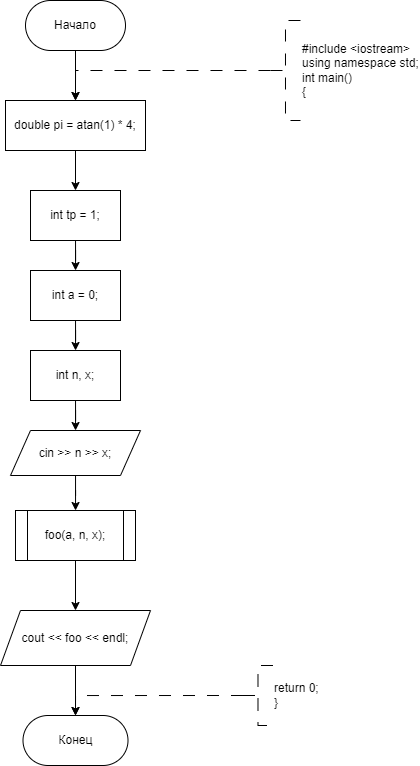

The diagram above was exported from draw.io. Its source (the exported page's mxGraphModel, read from the mxfile embedded in the PNG):
<mxGraphModel dx="807" dy="1704" grid="1" gridSize="10" guides="1" tooltips="1" connect="1" arrows="1" fold="1" page="1" pageScale="1" pageWidth="827" pageHeight="1169" math="0" shadow="0">
  <root>
    <mxCell id="WIyWlLk6GJQsqaUBKTNV-0" />
    <mxCell id="WIyWlLk6GJQsqaUBKTNV-1" parent="WIyWlLk6GJQsqaUBKTNV-0" />
    <mxCell id="o_0hTsx-fe2tSDhcJsS4-108" value="" style="edgeStyle=orthogonalEdgeStyle;rounded=0;orthogonalLoop=1;jettySize=auto;html=1;" edge="1" parent="WIyWlLk6GJQsqaUBKTNV-1" source="o_0hTsx-fe2tSDhcJsS4-0" target="o_0hTsx-fe2tSDhcJsS4-107">
      <mxGeometry relative="1" as="geometry" />
    </mxCell>
    <mxCell id="o_0hTsx-fe2tSDhcJsS4-0" value="Начало" style="rounded=1;whiteSpace=wrap;html=1;arcSize=50;" vertex="1" parent="WIyWlLk6GJQsqaUBKTNV-1">
      <mxGeometry x="250" y="-30" width="100" height="50" as="geometry" />
    </mxCell>
    <mxCell id="o_0hTsx-fe2tSDhcJsS4-1" value="" style="edgeStyle=orthogonalEdgeStyle;rounded=0;orthogonalLoop=1;jettySize=auto;html=1;strokeWidth=1;dashed=1;dashPattern=12 12;entryX=0.5;entryY=0;entryDx=0;entryDy=0;" edge="1" parent="WIyWlLk6GJQsqaUBKTNV-1" source="o_0hTsx-fe2tSDhcJsS4-2" target="o_0hTsx-fe2tSDhcJsS4-107">
      <mxGeometry relative="1" as="geometry">
        <Array as="points">
          <mxPoint x="300" y="40" />
        </Array>
        <mxPoint x="300" y="80" as="targetPoint" />
      </mxGeometry>
    </mxCell>
    <mxCell id="o_0hTsx-fe2tSDhcJsS4-2" value="#include &amp;lt;iostream&amp;gt;&lt;div&gt;using namespace std;&lt;/div&gt;&lt;div&gt;int main()&lt;/div&gt;&lt;div&gt;{&lt;/div&gt;" style="strokeWidth=1;html=1;shape=mxgraph.flowchart.annotation_2;align=left;labelPosition=right;pointerEvents=1;dashed=1;dashPattern=12 12;" vertex="1" parent="WIyWlLk6GJQsqaUBKTNV-1">
      <mxGeometry x="494.99" y="-10" width="30" height="100" as="geometry" />
    </mxCell>
    <mxCell id="o_0hTsx-fe2tSDhcJsS4-33" style="edgeStyle=orthogonalEdgeStyle;rounded=0;orthogonalLoop=1;jettySize=auto;html=1;exitX=1;exitY=0.5;exitDx=0;exitDy=0;entryX=0.5;entryY=0;entryDx=0;entryDy=0;" edge="1" parent="WIyWlLk6GJQsqaUBKTNV-1" target="o_0hTsx-fe2tSDhcJsS4-31">
      <mxGeometry relative="1" as="geometry">
        <mxPoint x="320.0000000000001" y="570" as="targetPoint" />
        <mxPoint x="390" y="392.5" as="sourcePoint" />
        <Array as="points">
          <mxPoint x="480" y="392" />
          <mxPoint x="480" y="570" />
          <mxPoint x="300" y="570" />
        </Array>
      </mxGeometry>
    </mxCell>
    <mxCell id="o_0hTsx-fe2tSDhcJsS4-62" style="edgeStyle=orthogonalEdgeStyle;rounded=0;orthogonalLoop=1;jettySize=auto;html=1;exitX=1;exitY=0.5;exitDx=0;exitDy=0;" edge="1" parent="WIyWlLk6GJQsqaUBKTNV-1" target="o_0hTsx-fe2tSDhcJsS4-59">
      <mxGeometry relative="1" as="geometry">
        <mxPoint x="385" y="1078.4400000000005" as="sourcePoint" />
        <Array as="points">
          <mxPoint x="510" y="1078" />
          <mxPoint x="510" y="1530" />
          <mxPoint x="300" y="1530" />
        </Array>
      </mxGeometry>
    </mxCell>
    <mxCell id="o_0hTsx-fe2tSDhcJsS4-57" style="edgeStyle=orthogonalEdgeStyle;rounded=0;orthogonalLoop=1;jettySize=auto;html=1;exitX=1;exitY=0.5;exitDx=0;exitDy=0;entryX=0.5;entryY=0;entryDx=0;entryDy=0;" edge="1" parent="WIyWlLk6GJQsqaUBKTNV-1" target="o_0hTsx-fe2tSDhcJsS4-55">
      <mxGeometry relative="1" as="geometry">
        <mxPoint x="385" y="1232.3400000000001" as="sourcePoint" />
        <Array as="points">
          <mxPoint x="470" y="1232" />
          <mxPoint x="470" y="1380" />
          <mxPoint x="300" y="1380" />
        </Array>
      </mxGeometry>
    </mxCell>
    <mxCell id="o_0hTsx-fe2tSDhcJsS4-72" style="edgeStyle=orthogonalEdgeStyle;rounded=0;orthogonalLoop=1;jettySize=auto;html=1;exitX=1;exitY=0.5;exitDx=0;exitDy=0;entryX=0.5;entryY=0;entryDx=0;entryDy=0;" edge="1" parent="WIyWlLk6GJQsqaUBKTNV-1" target="o_0hTsx-fe2tSDhcJsS4-70">
      <mxGeometry relative="1" as="geometry">
        <mxPoint x="370" y="1891.75" as="sourcePoint" />
        <Array as="points">
          <mxPoint x="450" y="1892" />
          <mxPoint x="450" y="2060" />
          <mxPoint x="300" y="2060" />
        </Array>
      </mxGeometry>
    </mxCell>
    <mxCell id="o_0hTsx-fe2tSDhcJsS4-83" style="edgeStyle=orthogonalEdgeStyle;rounded=0;orthogonalLoop=1;jettySize=auto;html=1;exitX=1;exitY=0.5;exitDx=0;exitDy=0;entryX=0.5;entryY=0;entryDx=0;entryDy=0;" edge="1" parent="WIyWlLk6GJQsqaUBKTNV-1" target="o_0hTsx-fe2tSDhcJsS4-81">
      <mxGeometry relative="1" as="geometry">
        <mxPoint x="400" y="2307.5" as="sourcePoint" />
        <Array as="points">
          <mxPoint x="460" y="2308" />
          <mxPoint x="460" y="2460" />
          <mxPoint x="300" y="2460" />
        </Array>
      </mxGeometry>
    </mxCell>
    <mxCell id="o_0hTsx-fe2tSDhcJsS4-103" value="Конец" style="rounded=1;whiteSpace=wrap;html=1;arcSize=50;" vertex="1" parent="WIyWlLk6GJQsqaUBKTNV-1">
      <mxGeometry x="247.5" y="685" width="105" height="50" as="geometry" />
    </mxCell>
    <mxCell id="o_0hTsx-fe2tSDhcJsS4-104" style="edgeStyle=orthogonalEdgeStyle;rounded=0;orthogonalLoop=1;jettySize=auto;html=1;exitX=0;exitY=0.5;exitDx=0;exitDy=0;exitPerimeter=0;dashed=1;dashPattern=12 12;entryX=0.5;entryY=0;entryDx=0;entryDy=0;" edge="1" parent="WIyWlLk6GJQsqaUBKTNV-1" source="o_0hTsx-fe2tSDhcJsS4-105" target="o_0hTsx-fe2tSDhcJsS4-103">
      <mxGeometry relative="1" as="geometry">
        <mxPoint x="208.74" y="675" as="targetPoint" />
        <Array as="points">
          <mxPoint x="300" y="665" />
        </Array>
      </mxGeometry>
    </mxCell>
    <mxCell id="o_0hTsx-fe2tSDhcJsS4-105" value="return 0;&lt;br&gt;}" style="strokeWidth=1;html=1;shape=mxgraph.flowchart.annotation_2;align=left;labelPosition=right;pointerEvents=1;dashed=1;dashPattern=12 12;" vertex="1" parent="WIyWlLk6GJQsqaUBKTNV-1">
      <mxGeometry x="467.49" y="635" width="30" height="60" as="geometry" />
    </mxCell>
    <mxCell id="o_0hTsx-fe2tSDhcJsS4-110" value="" style="edgeStyle=orthogonalEdgeStyle;rounded=0;orthogonalLoop=1;jettySize=auto;html=1;" edge="1" parent="WIyWlLk6GJQsqaUBKTNV-1" source="o_0hTsx-fe2tSDhcJsS4-107" target="o_0hTsx-fe2tSDhcJsS4-109">
      <mxGeometry relative="1" as="geometry" />
    </mxCell>
    <mxCell id="o_0hTsx-fe2tSDhcJsS4-107" value="double pi = atan(1) * 4;" style="whiteSpace=wrap;html=1;" vertex="1" parent="WIyWlLk6GJQsqaUBKTNV-1">
      <mxGeometry x="230" y="70" width="140" height="50" as="geometry" />
    </mxCell>
    <mxCell id="o_0hTsx-fe2tSDhcJsS4-112" value="" style="edgeStyle=orthogonalEdgeStyle;rounded=0;orthogonalLoop=1;jettySize=auto;html=1;" edge="1" parent="WIyWlLk6GJQsqaUBKTNV-1" source="o_0hTsx-fe2tSDhcJsS4-109" target="o_0hTsx-fe2tSDhcJsS4-111">
      <mxGeometry relative="1" as="geometry" />
    </mxCell>
    <mxCell id="o_0hTsx-fe2tSDhcJsS4-109" value="int tp = 1;" style="whiteSpace=wrap;html=1;" vertex="1" parent="WIyWlLk6GJQsqaUBKTNV-1">
      <mxGeometry x="255" y="160" width="90" height="50" as="geometry" />
    </mxCell>
    <mxCell id="o_0hTsx-fe2tSDhcJsS4-114" value="" style="edgeStyle=orthogonalEdgeStyle;rounded=0;orthogonalLoop=1;jettySize=auto;html=1;" edge="1" parent="WIyWlLk6GJQsqaUBKTNV-1" source="o_0hTsx-fe2tSDhcJsS4-111" target="o_0hTsx-fe2tSDhcJsS4-113">
      <mxGeometry relative="1" as="geometry" />
    </mxCell>
    <mxCell id="o_0hTsx-fe2tSDhcJsS4-111" value="int a = 0;" style="whiteSpace=wrap;html=1;" vertex="1" parent="WIyWlLk6GJQsqaUBKTNV-1">
      <mxGeometry x="255" y="240" width="90" height="50" as="geometry" />
    </mxCell>
    <mxCell id="o_0hTsx-fe2tSDhcJsS4-116" value="" style="edgeStyle=orthogonalEdgeStyle;rounded=0;orthogonalLoop=1;jettySize=auto;html=1;" edge="1" parent="WIyWlLk6GJQsqaUBKTNV-1" source="o_0hTsx-fe2tSDhcJsS4-113" target="o_0hTsx-fe2tSDhcJsS4-115">
      <mxGeometry relative="1" as="geometry" />
    </mxCell>
    <mxCell id="o_0hTsx-fe2tSDhcJsS4-113" value="int n, x;" style="whiteSpace=wrap;html=1;" vertex="1" parent="WIyWlLk6GJQsqaUBKTNV-1">
      <mxGeometry x="255" y="320" width="90" height="50" as="geometry" />
    </mxCell>
    <mxCell id="o_0hTsx-fe2tSDhcJsS4-118" value="" style="edgeStyle=orthogonalEdgeStyle;rounded=0;orthogonalLoop=1;jettySize=auto;html=1;" edge="1" parent="WIyWlLk6GJQsqaUBKTNV-1" source="o_0hTsx-fe2tSDhcJsS4-115" target="o_0hTsx-fe2tSDhcJsS4-117">
      <mxGeometry relative="1" as="geometry" />
    </mxCell>
    <mxCell id="o_0hTsx-fe2tSDhcJsS4-115" value="cin &gt;&gt; n &gt;&gt; x;" style="shape=parallelogram;perimeter=parallelogramPerimeter;whiteSpace=wrap;html=1;fixedSize=1;" vertex="1" parent="WIyWlLk6GJQsqaUBKTNV-1">
      <mxGeometry x="235" y="400" width="130" height="45" as="geometry" />
    </mxCell>
    <mxCell id="o_0hTsx-fe2tSDhcJsS4-120" value="" style="edgeStyle=orthogonalEdgeStyle;rounded=0;orthogonalLoop=1;jettySize=auto;html=1;" edge="1" parent="WIyWlLk6GJQsqaUBKTNV-1" source="o_0hTsx-fe2tSDhcJsS4-117" target="o_0hTsx-fe2tSDhcJsS4-119">
      <mxGeometry relative="1" as="geometry" />
    </mxCell>
    <mxCell id="o_0hTsx-fe2tSDhcJsS4-117" value="foo(a, n, x);" style="shape=process;whiteSpace=wrap;html=1;backgroundOutline=1;" vertex="1" parent="WIyWlLk6GJQsqaUBKTNV-1">
      <mxGeometry x="240" y="480" width="120" height="50" as="geometry" />
    </mxCell>
    <mxCell id="o_0hTsx-fe2tSDhcJsS4-121" value="" style="edgeStyle=orthogonalEdgeStyle;rounded=0;orthogonalLoop=1;jettySize=auto;html=1;" edge="1" parent="WIyWlLk6GJQsqaUBKTNV-1" source="o_0hTsx-fe2tSDhcJsS4-119" target="o_0hTsx-fe2tSDhcJsS4-103">
      <mxGeometry relative="1" as="geometry" />
    </mxCell>
    <mxCell id="o_0hTsx-fe2tSDhcJsS4-119" value="cout &amp;lt;&amp;lt; foo &amp;lt;&amp;lt; endl;" style="shape=parallelogram;perimeter=parallelogramPerimeter;whiteSpace=wrap;html=1;fixedSize=1;" vertex="1" parent="WIyWlLk6GJQsqaUBKTNV-1">
      <mxGeometry x="225" y="580" width="150" height="55" as="geometry" />
    </mxCell>
  </root>
</mxGraphModel>